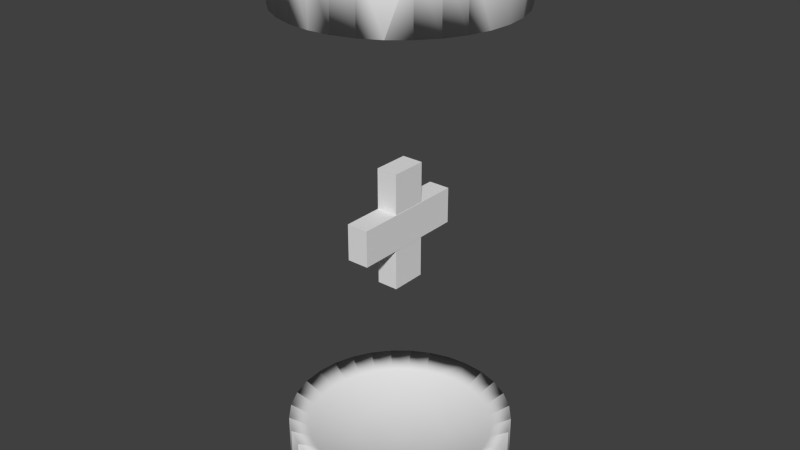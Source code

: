 # Source: healthbay.blend  (saved by Blender 2.69.0; exported with 4.5.12 LTS)
import bpy
from mathutils import Matrix  # noqa: F401  (used for matrix-valued properties, if any)

bpy.ops.wm.read_factory_settings(use_empty=True)
scene = bpy.context.scene
scene.name = 'Scene'

# ---- collections
col_collection_1 = bpy.data.collections.new('Collection 1'); scene.collection.children.link(col_collection_1)

# ---- materials (node trees are filled in below, after node groups)
mat_material = bpy.data.materials.new('Material')
mat_material.alpha_threshold = 0.0
mat_material.use_transparent_shadow = False
mat_material.roughness = 0.5
mat_material.line_color = (0.0, 0.0, 0.0, 1.0)

# ---- material node trees

# ---- world
world_world = bpy.data.worlds.new('World'); scene.world = world_world
world_world.color = (0.05088, 0.05088, 0.05088)
world_world.use_sun_shadow = False
world_world.sun_shadow_jitter_overblur = 0.0
world_world.cycles.sampling_method = 'MANUAL'
world_world.cycles.sample_map_resolution = 256

# ---- meshes
me_cylinder_001 = bpy.data.meshes.new('Cylinder.001')
me_cylinder_001.from_pydata([(0.1951, 0.9808, 0.7744), (0.1951, 0.9808, 1.0), (-1.49e-08, 1.0, 1.0), (6.706e-07, 1.0, 0.7744), (-1.49e-08, 1.0, 0.7744), (0.3827, 0.9239, 0.7744), (0.3827, 0.9239, 1.0), (0.1951, 0.9808, 0.7744), (-0.1951, 0.9808, 1.0), (-0.1951, 0.9808, 0.7744), (0.5556, 0.8315, 0.7744), (0.5556, 0.8315, 1.0), (0.3827, 0.9239, 0.7744), (-0.3827, 0.9239, 1.0), (-0.3827, 0.9239, 0.7744), (-0.1951, 0.9808, 0.7744), (0.7071, 0.7071, 0.7744), (0.7071, 0.7071, 1.0), (0.5556, 0.8315, 0.7744), (-0.5556, 0.8315, 1.0), (-0.5556, 0.8315, 0.7744), (-0.3827, 0.9239, 0.7744), (0.8315, 0.5556, 0.7744), (0.8315, 0.5556, 1.0), (0.7071, 0.7071, 0.7744), (-0.7071, 0.7071, 1.0), (-0.7071, 0.7071, 0.7744), (-0.5556, 0.8315, 0.7744), (0.9239, 0.3827, 0.7744), (0.9239, 0.3827, 1.0), (0.8315, 0.5556, 0.7744), (-0.8315, 0.5556, 1.0), (-0.8315, 0.5556, 0.7744), (-0.7071, 0.7071, 0.7744), (0.9808, 0.1951, 0.7744), (0.9808, 0.1951, 1.0), (0.9239, 0.3827, 0.7744), (-0.9239, 0.3827, 1.0), (-0.9239, 0.3827, 0.7744), (-0.8315, 0.5556, 0.7744), (1.0, 1.192e-07, 0.7744), (1.0, 1.192e-07, 1.0), (-0.9808, 0.1951, 1.0), (-0.9808, 0.1951, 0.7744), (-0.9239, 0.3827, 0.7744), (0.9808, -0.1951, 1.0), (1.0, 0.0, 0.7744), (0.9808, -0.1951, 0.7744), (-1.0, 9.537e-07, 1.0), (-1.0, 9.537e-07, 0.7744), (-0.9808, 0.1951, 0.7744), (0.9239, -0.3827, 0.7744), (0.9239, -0.3827, 1.0), (-0.9808, -0.1951, 1.0), (-0.9808, -0.1951, 0.7744), (-1.0, 0.0, 0.7744), (0.8315, -0.5556, 1.0), (0.8315, -0.5556, 0.7744), (0.8315, -0.5556, 0.7744), (-0.9239, -0.3827, 1.0), (-0.9239, -0.3827, 0.7744), (-0.9808, -0.1951, 0.7744), (0.7071, -0.7071, 1.0), (0.7071, -0.7071, 0.7744), (0.7071, -0.7071, 0.7744), (-0.8315, -0.5556, 1.0), (-0.8315, -0.5556, 0.7744), (-0.9239, -0.3827, 0.7744), (0.5556, -0.8315, 0.7744), (0.5556, -0.8315, 1.0), (0.5556, -0.8315, 0.7744), (-0.7071, -0.7071, 1.0), (-0.7071, -0.7071, 0.7744), (-0.8315, -0.5556, 0.7744), (0.3827, -0.9239, 1.0), (0.3827, -0.9239, 0.7744), (0.3827, -0.9239, 0.7744), (-0.5556, -0.8315, 1.0), (-0.5556, -0.8315, 0.7744), (-0.7071, -0.7071, 0.7744), (0.1951, -0.9808, 1.0), (0.1951, -0.9808, 0.7744), (0.1951, -0.9808, 0.7744), (-0.3827, -0.9239, 1.0), (-0.3827, -0.9239, 0.7744), (-0.5556, -0.8315, 0.7744), (-3.427e-07, -1.0, 1.0), (5.364e-07, -1.0, 0.7744), (-3.427e-07, -1.0, 0.7744), (-0.1951, -0.9808, 1.0), (-0.1951, -0.9808, 0.7744), (-0.3827, -0.9239, 0.7744), (-0.1951, -0.9808, 0.7744), (-1.49e-08, 1.0, -1.0), (0.1951, 0.9808, -1.0), (0.1951, 0.9808, -0.7744), (6.706e-07, 1.0, -0.7744), (-1.49e-08, 1.0, -0.7744), (-0.1951, 0.9808, -0.7744), (-0.1951, 0.9808, -1.0), (0.3827, 0.9239, -1.0), (0.3827, 0.9239, -0.7744), (0.1951, 0.9808, -0.7744), (-0.3827, 0.9239, -1.0), (-0.1951, 0.9808, -0.7744), (-0.3827, 0.9239, -0.7744), (0.5556, 0.8315, -1.0), (0.5556, 0.8315, -0.7744), (0.3827, 0.9239, -0.7744), (-0.5556, 0.8315, -1.0), (-0.3827, 0.9239, -0.7744), (-0.5556, 0.8315, -0.7744), (0.7071, 0.7071, -1.0), (0.7071, 0.7071, -0.7744), (0.5556, 0.8315, -0.7744), (-0.7071, 0.7071, -1.0), (-0.5556, 0.8315, -0.7744), (-0.7071, 0.7071, -0.7744), (0.8315, 0.5556, -1.0), (0.8315, 0.5556, -0.7744), (0.7071, 0.7071, -0.7744), (-0.8315, 0.5556, -1.0), (-0.7071, 0.7071, -0.7744), (-0.8315, 0.5556, -0.7744), (0.9239, 0.3827, -1.0), (0.9239, 0.3827, -0.7744), (0.8315, 0.5556, -0.7744), (-0.9239, 0.3827, -1.0), (-0.8315, 0.5556, -0.7744), (-0.9239, 0.3827, -0.7744), (0.9808, 0.1951, -1.0), (0.9808, 0.1951, -0.7744), (0.9239, 0.3827, -0.7744), (-0.9808, 0.1951, -1.0), (-0.9239, 0.3827, -0.7744), (-0.9808, 0.1951, -0.7744), (1.0, 1.192e-07, -1.0), (1.0, 1.192e-07, -0.7744), (-1.0, 9.537e-07, -0.7744), (-1.0, 9.537e-07, -1.0), (-0.9808, 0.1951, -0.7744), (0.9808, -0.1951, -1.0), (0.9808, -0.1951, -0.7744), (-1.0, 0.0, -0.7744), (-0.9808, -0.1951, -0.7744), (-0.9808, -0.1951, -1.0), (0.9239, -0.3827, -1.0), (0.9239, -0.3827, -0.7744), (0.9239, -0.3827, -0.7744), (-0.9239, -0.3827, -1.0), (-0.9808, -0.1951, -0.7744), (-0.9239, -0.3827, -0.7744), (0.8315, -0.5556, -1.0), (0.8315, -0.5556, -0.7744), (0.8315, -0.5556, -0.7744), (-0.8315, -0.5556, -0.7744), (-0.8315, -0.5556, -1.0), (-0.9239, -0.3827, -0.7744), (0.7071, -0.7071, -1.0), (0.7071, -0.7071, -0.7744), (0.7071, -0.7071, -0.7744), (-0.7071, -0.7071, -0.7744), (-0.7071, -0.7071, -1.0), (-0.8315, -0.5556, -0.7744), (0.5556, -0.8315, -1.0), (0.5556, -0.8315, -0.7744), (0.5556, -0.8315, -0.7744), (-0.5556, -0.8315, -0.7744), (-0.5556, -0.8315, -1.0), (-0.7071, -0.7071, -0.7744), (0.3827, -0.9239, -1.0), (0.3827, -0.9239, -0.7744), (0.3827, -0.9239, -0.7744), (-0.3827, -0.9239, -0.7744), (-0.3827, -0.9239, -1.0), (-0.5556, -0.8315, -0.7744), (0.1951, -0.9808, -1.0), (0.1951, -0.9808, -0.7744), (0.1951, -0.9808, -0.7744), (-0.1951, -0.9808, -0.7744), (-0.1951, -0.9808, -1.0), (-0.3827, -0.9239, -0.7744), (-3.427e-07, -1.0, -1.0), (5.96e-07, -1.0, -0.7744), (-3.427e-07, -1.0, -0.7744), (-0.1951, -0.9808, -0.7744), (-0.8097, 0.1611, -0.8125), (-0.8255, 0.0, -0.8125), (-0.8097, -0.1611, -0.8125), (-0.4128, 0.0821, -0.8625), (-0.4208, 0.0, -0.8625), (-0.7627, 0.3159, -0.8125), (-0.7627, -0.3159, -0.8125), (-0.4128, -0.0821, -0.8625), (4.47e-08, -2.384e-07, -0.8794), (-0.3888, 0.1611, -0.8625), (-0.6864, 0.4586, -0.8125), (-0.6864, -0.4586, -0.8125), (-0.3888, -0.1611, -0.8625), (-0.3499, 0.2338, -0.8625), (-0.5837, 0.5837, -0.8125), (-0.5837, -0.5837, -0.8125), (-0.3499, -0.2338, -0.8625), (-0.2976, 0.2976, -0.8625), (-0.4586, 0.6864, -0.8125), (-0.4586, -0.6864, -0.8125), (-0.2976, -0.2976, -0.8625), (-0.2338, 0.3499, -0.8625), (-0.3159, 0.7627, -0.8125), (-0.3159, -0.7627, -0.8125), (-0.2338, -0.3499, -0.8625), (-0.1611, 0.3888, -0.8625), (-0.1611, 0.8097, -0.8125), (-0.1611, -0.8097, -0.8125), (-0.1611, -0.3888, -0.8625), (-0.0821, 0.4128, -0.8625), (6.706e-07, 0.8255, -0.8125), (5.96e-07, -0.8255, -0.8125), (-0.0821, -0.4128, -0.8625), (6.855e-07, 0.4209, -0.8625), (0.1611, 0.8097, -0.8125), (0.1611, -0.8097, -0.8125), (6.557e-07, -0.4209, -0.8625), (0.0821, 0.4128, -0.8625), (0.3159, 0.7627, -0.8125), (0.3159, -0.7627, -0.8125), (0.0821, -0.4128, -0.8625), (0.1611, 0.3888, -0.8625), (0.4586, 0.6864, -0.8125), (0.4586, -0.6864, -0.8125), (0.1611, -0.3888, -0.8625), (0.2338, 0.3499, -0.8625), (0.5837, 0.5837, -0.8125), (0.5837, -0.5837, -0.8125), (0.2338, -0.3499, -0.8625), (0.2976, 0.2976, -0.8625), (0.6864, 0.4586, -0.8125), (0.6864, -0.4586, -0.8125), (0.2976, -0.2976, -0.8625), (0.3499, 0.2338, -0.8625), (0.7627, 0.3159, -0.8125), (0.7627, -0.3159, -0.8125), (0.3499, -0.2338, -0.8625), (0.3888, 0.1611, -0.8625), (0.8097, 0.1611, -0.8125), (0.8097, -0.1611, -0.8125), (0.3888, -0.1611, -0.8625), (0.4128, 0.0821, -0.8625), (0.8255, 1.192e-07, -0.8125), (0.4128, -0.0821, -0.8625), (0.4209, 0.0, -0.8625), (-0.8097, 0.1611, 0.8125), (-0.8255, 0.0, 0.8125), (-0.4208, 0.0, 0.8625), (-0.4128, 0.0821, 0.8625), (-0.8097, -0.1611, 0.8125), (-0.7627, 0.3159, 0.8125), (6.855e-07, 0.0, 0.8794), (-0.4128, -0.0821, 0.8625), (-0.3888, 0.1611, 0.8625), (-0.7627, -0.3159, 0.8125), (-0.6864, 0.4586, 0.8125), (-0.3888, -0.1611, 0.8625), (-0.3499, 0.2338, 0.8625), (-0.6864, -0.4586, 0.8125), (-0.5837, 0.5837, 0.8125), (-0.3499, -0.2338, 0.8625), (-0.2976, 0.2976, 0.8625), (-0.5837, -0.5837, 0.8125), (-0.4586, 0.6864, 0.8125), (-0.2976, -0.2976, 0.8625), (-0.2338, 0.3499, 0.8625), (-0.4586, -0.6864, 0.8125), (-0.3159, 0.7627, 0.8125), (-0.2338, -0.3499, 0.8625), (-0.1611, 0.3888, 0.8625), (-0.3159, -0.7627, 0.8125), (-0.1611, 0.8097, 0.8125), (-0.1611, -0.3888, 0.8625), (-0.0821, 0.4128, 0.8625), (-0.1611, -0.8097, 0.8125), (6.407e-07, 0.8255, 0.8125), (-0.0821, -0.4128, 0.8625), (6.557e-07, 0.4209, 0.8625), (5.364e-07, -0.8255, 0.8125), (0.1611, 0.8097, 0.8125), (6.706e-07, -0.4208, 0.8625), (0.0821, 0.4128, 0.8625), (0.1611, -0.8097, 0.8125), (0.3159, 0.7627, 0.8125), (0.0821, -0.4128, 0.8625), (0.1611, 0.3888, 0.8625), (0.3159, -0.7627, 0.8125), (0.4586, 0.6864, 0.8125), (0.1611, -0.3888, 0.8625), (0.2338, 0.3499, 0.8625), (0.4586, -0.6864, 0.8125), (0.5837, 0.5837, 0.8125), (0.2338, -0.3499, 0.8625), (0.2976, 0.2976, 0.8625), (0.5837, -0.5837, 0.8125), (0.6864, 0.4586, 0.8125), (0.2976, -0.2976, 0.8625), (0.3499, 0.2338, 0.8625), (0.6864, -0.4586, 0.8125), (0.7627, 0.3159, 0.8125), (0.3499, -0.2338, 0.8625), (0.3888, 0.1611, 0.8625), (0.7627, -0.3159, 0.8125), (0.8097, 0.1611, 0.8125), (0.3888, -0.1611, 0.8625), (0.4128, 0.0821, 0.8625), (0.8097, -0.1611, 0.8125), (0.8255, 0.0, 0.8125), (0.4128, -0.0821, 0.8625), (0.4209, 0.0, 0.8625)], [], [(97, 96, 93), (93, 96, 95, 94), (2, 3, 4), (0, 3, 2, 1), (95, 102, 94), (94, 102, 101, 100), (1, 7, 0), (5, 7, 1, 6), (101, 108, 100), (100, 108, 107, 106), (6, 12, 5), (10, 12, 6, 11), (107, 114, 106), (106, 114, 113, 112), (11, 18, 10), (16, 18, 11, 17), (113, 120, 112), (112, 120, 119, 118), (17, 24, 16), (22, 24, 17, 23), (119, 126, 118), (118, 126, 125, 124), (23, 30, 22), (28, 30, 23, 29), (125, 132, 124), (124, 132, 131, 130), (29, 36, 28), (34, 36, 29, 35), (131, 137, 136, 130), (41, 40, 34, 35), (137, 142, 141, 136), (45, 46, 40, 41), (46, 45, 47), (146, 147, 148), (142, 147, 146, 141), (45, 52, 51, 47), (152, 153, 154), (148, 153, 152, 146), (56, 58, 57), (56, 57, 51, 52), (158, 159, 160), (154, 159, 158, 152), (62, 64, 63), (62, 63, 58, 56), (158, 166, 165, 164), (166, 158, 160), (62, 69, 68, 70), (62, 70, 64), (170, 171, 172), (165, 171, 170, 164), (74, 76, 75), (74, 75, 68, 69), (176, 177, 178), (172, 177, 176, 170), (80, 82, 81), (80, 81, 76, 74), (182, 183, 184), (178, 183, 182, 176), (86, 88, 87), (86, 87, 82, 80), (180, 185, 179), (184, 185, 180, 182), (86, 89, 90, 92), (86, 92, 88), (174, 181, 173), (179, 181, 174, 180), (83, 84, 91), (83, 91, 90, 89), (168, 175, 167), (173, 175, 168, 174), (77, 78, 85), (77, 85, 84, 83), (162, 169, 161), (167, 169, 162, 168), (71, 72, 79), (71, 79, 78, 77), (156, 163, 155), (161, 163, 156, 162), (65, 66, 73), (65, 73, 72, 71), (149, 157, 151), (155, 157, 149, 156), (59, 60, 67), (59, 67, 66, 65), (149, 150, 144, 145), (150, 149, 151), (53, 54, 61), (53, 61, 60, 59), (139, 145, 143, 138), (143, 145, 144), (48, 49, 55, 53), (53, 55, 54), (133, 140, 135), (138, 140, 133, 139), (42, 43, 50), (42, 50, 49, 48), (133, 134, 129, 127), (134, 133, 135), (42, 37, 38, 44), (42, 44, 43), (127, 128, 123, 121), (128, 127, 129), (37, 31, 32, 39), (37, 39, 38), (121, 122, 117, 115), (122, 121, 123), (31, 25, 26, 33), (31, 33, 32), (115, 116, 111, 109), (116, 115, 117), (25, 19, 20, 27), (25, 27, 26), (109, 110, 105, 103), (110, 109, 111), (19, 13, 14, 21), (19, 21, 20), (8, 1, 2), (13, 1, 8), (6, 1, 13), (6, 13, 19), (6, 19, 11), (11, 19, 25), (11, 25, 17), (17, 25, 31), (17, 31, 23), (23, 31, 37), (23, 37, 29), (29, 37, 42), (29, 42, 35), (35, 42, 48), (35, 48, 41), (41, 48, 53), (41, 53, 45), (45, 53, 59), (45, 59, 52), (52, 59, 65), (52, 65, 56), (56, 65, 71), (56, 71, 62), (62, 71, 77), (62, 77, 69), (69, 77, 83), (69, 83, 74), (74, 83, 89), (74, 89, 80), (80, 89, 86), (99, 98, 97, 93), (4, 9, 8, 2), (103, 104, 98, 99), (104, 103, 105), (13, 8, 9, 15), (13, 15, 14), (99, 93, 94), (99, 94, 103), (103, 94, 100), (103, 100, 109), (109, 100, 106), (109, 106, 115), (115, 106, 112), (115, 112, 121), (121, 112, 118), (121, 118, 127), (127, 118, 124), (127, 124, 133), (133, 124, 130), (133, 130, 139), (139, 130, 136), (139, 136, 145), (145, 136, 141), (145, 141, 149), (149, 141, 146), (149, 146, 156), (156, 146, 152), (156, 152, 162), (162, 152, 158), (162, 158, 168), (168, 158, 164), (168, 164, 174), (174, 164, 170), (174, 170, 180), (180, 170, 176), (180, 176, 182), (138, 143, 187, 186), (138, 186, 140), (252, 55, 49, 251), (251, 49, 50), (253, 252, 251, 254), (187, 190, 189, 186), (259, 254, 251, 256), (186, 189, 195, 191), (135, 140, 186, 191), (135, 191, 134), (251, 50, 43, 256), (256, 43, 44), (263, 259, 256, 261), (196, 191, 195, 199), (129, 134, 191, 196), (129, 196, 128), (256, 44, 38, 261), (261, 38, 39), (263, 261, 265, 267), (196, 199, 203, 200), (123, 128, 196, 200), (123, 200, 122), (261, 39, 32, 265), (265, 32, 33), (271, 267, 265, 269), (204, 200, 203, 207), (117, 122, 200, 204), (117, 204, 116), (265, 33, 26, 269), (269, 26, 27), (271, 269, 273, 275), (208, 204, 207, 211), (111, 116, 204, 208), (111, 208, 110), (269, 27, 20, 273), (273, 20, 21), (275, 273, 277, 279), (212, 208, 211, 215), (105, 110, 208, 212), (105, 212, 104), (273, 21, 14, 277), (277, 14, 15), (279, 277, 281, 283), (216, 212, 215, 219), (98, 104, 96, 97), (96, 104, 212, 216), (3, 15, 9, 4), (277, 15, 3, 281), (287, 283, 281, 285), (220, 216, 219, 223), (95, 216, 220, 102), (216, 95, 96), (0, 7, 285, 281), (0, 281, 3), (287, 285, 289, 291), (224, 220, 223, 227), (101, 220, 224, 108), (220, 101, 102), (289, 285, 5, 12), (5, 285, 7), (295, 291, 289, 293), (228, 224, 227, 231), (107, 224, 228, 114), (224, 107, 108), (293, 289, 10, 18), (10, 289, 12), (295, 293, 297, 299), (232, 228, 231, 235), (113, 228, 232, 120), (228, 113, 114), (297, 293, 16, 24), (16, 293, 18), (299, 297, 301, 303), (236, 232, 235, 239), (119, 232, 236, 126), (232, 119, 120), (301, 297, 22, 30), (22, 297, 24), (303, 301, 305, 307), (240, 236, 239, 243), (125, 236, 240, 132), (236, 125, 126), (305, 301, 28, 36), (28, 301, 30), (307, 305, 309, 311), (244, 240, 243, 247), (132, 240, 244, 131), (34, 309, 305, 36), (311, 309, 313, 315), (248, 244, 247, 250), (131, 244, 248, 137), (313, 309, 40, 46), (40, 309, 34), (315, 313, 312, 314), (245, 248, 250, 249), (137, 248, 245, 142), (46, 47, 312, 313), (314, 312, 308, 310), (241, 245, 249, 246), (142, 245, 241, 147), (47, 51, 308, 312), (306, 310, 308, 304), (237, 241, 246, 242), (148, 147, 241, 237), (148, 237, 153), (51, 57, 304, 308), (306, 304, 300, 302), (233, 237, 242, 238), (154, 153, 237, 233), (154, 233, 159), (304, 57, 58, 300), (300, 58, 63), (298, 302, 300, 296), (233, 238, 234, 229), (160, 159, 233, 229), (160, 229, 166), (300, 63, 64, 296), (296, 64, 70), (294, 298, 296, 292), (225, 229, 234, 230), (165, 166, 229, 225), (165, 225, 171), (296, 70, 68, 292), (292, 68, 75), (294, 292, 288, 290), (225, 230, 226, 221), (172, 171, 225, 221), (172, 221, 177), (292, 75, 76, 288), (288, 76, 81), (286, 290, 288, 284), (217, 221, 226, 222), (178, 177, 221, 217), (178, 217, 183), (288, 81, 82, 284), (284, 82, 87), (282, 286, 284, 280), (217, 222, 218, 213), (184, 183, 217, 213), (184, 213, 185), (284, 87, 88, 280), (280, 88, 92), (282, 280, 276, 278), (209, 213, 218, 214), (179, 185, 213, 209), (179, 209, 181), (280, 92, 90, 276), (276, 90, 91), (274, 278, 276, 272), (209, 214, 210, 205), (173, 181, 209, 205), (173, 205, 175), (276, 91, 84, 272), (272, 84, 85), (274, 272, 268, 270), (201, 205, 210, 206), (167, 175, 205, 201), (167, 201, 169), (272, 85, 78, 268), (268, 78, 79), (266, 270, 268, 264), (201, 206, 202, 197), (161, 169, 201, 197), (161, 197, 163), (268, 79, 72, 264), (264, 72, 73), (262, 266, 264, 260), (197, 202, 198, 192), (155, 163, 197, 192), (155, 192, 157), (264, 73, 66, 260), (260, 66, 67), (262, 260, 255, 258), (188, 192, 198, 193), (151, 157, 192, 188), (151, 188, 150), (260, 67, 60, 255), (255, 60, 61), (257, 253, 254), (190, 194, 189), (257, 254, 259), (189, 194, 195), (257, 259, 263), (195, 194, 199), (257, 263, 267), (199, 194, 203), (257, 267, 271), (203, 194, 207), (257, 271, 275), (207, 194, 211), (257, 275, 279), (211, 194, 215), (257, 279, 283), (215, 194, 219), (257, 283, 287), (219, 194, 223), (257, 287, 291), (223, 194, 227), (257, 291, 295), (227, 194, 231), (257, 295, 299), (231, 194, 235), (257, 299, 303), (235, 194, 239), (257, 303, 307), (239, 194, 243), (257, 307, 311), (243, 194, 247), (257, 311, 315), (247, 194, 250), (257, 315, 314), (250, 194, 249), (257, 314, 310), (249, 194, 246), (257, 310, 306), (246, 194, 242), (257, 306, 302), (242, 194, 238), (257, 302, 298), (238, 194, 234), (257, 298, 294), (234, 194, 230), (257, 294, 290), (230, 194, 226), (257, 290, 286), (226, 194, 222), (257, 286, 282), (222, 194, 218), (257, 282, 278), (218, 194, 214), (257, 278, 274), (214, 194, 210), (257, 274, 270), (210, 194, 206), (257, 270, 266), (206, 194, 202), (257, 266, 262), (202, 194, 198), (257, 262, 258), (198, 194, 193), (253, 258, 255, 252), (190, 187, 188, 193), (257, 258, 253), (144, 150, 188, 187), (144, 187, 143), (255, 61, 54, 252), (252, 54, 55), (194, 190, 193)])
me_cylinder_001.polygons.foreach_set('use_smooth', [True] * 430)
me_cylinder_001.use_remesh_preserve_volume = False
me_cylinder_001.use_remesh_preserve_attributes = False
me_cylinder_001.use_mirror_vertex_groups = False
me_cylinder_001.update()
me_cube_001 = bpy.data.meshes.new('Cube.001')
me_cube_001.from_pydata([(0.999, 0.3089, 3.237), (0.999, 0.3089, -3.237), (-0.999, 0.3089, -3.237), (-0.999, 0.3089, 3.237), (0.999, -0.3089, 3.237), (0.999, -0.3089, -3.237), (-0.999, -0.3089, -3.237), (-0.999, -0.3089, 3.237), (1.02, 1.0, -1.0), (1.02, -1.0, -1.0), (-1.02, -1.0, -1.0), (-1.02, 1.0, -1.0), (1.02, 1.0, 1.0), (1.02, -1.0, 1.0), (-1.02, -1.0, 1.0), (-1.02, 1.0, 1.0)], [], [(0, 1, 2, 3), (4, 7, 6, 5), (0, 4, 5, 1), (1, 5, 6, 2), (2, 6, 7, 3), (4, 0, 3, 7), (8, 9, 10, 11), (12, 15, 14, 13), (8, 12, 13, 9), (9, 13, 14, 10), (10, 14, 15, 11), (12, 8, 11, 15)])
_uv = me_cube_001.uv_layers.new(name='UVMap')
_uv.uv.foreach_set('vector', [0.0, 0.0, 1.0, 0.0, 1.0, 1.0, 0.0, 1.0, 0.0, 0.0, 1.0, 0.0, 1.0, 1.0, 0.0, 1.0, 0.0, 0.0, 1.0, 0.0, 1.0, 1.0, 0.0, 1.0, 0.0, 0.0, 1.0, 0.0, 1.0, 1.0, 0.0, 1.0, 0.0, 0.0, 1.0, 0.0, 1.0, 1.0, 0.0, 1.0, 0.0, 0.0, 1.0, 0.0, 1.0, 1.0, 0.0, 1.0, 0.0, 0.0, 1.0, 0.0, 1.0, 1.0, 0.0, 1.0, 0.0, 0.0, 1.0, 0.0, 1.0, 1.0, 0.0, 1.0, 0.0, 0.0, 1.0, 0.0, 1.0, 1.0, 0.0, 1.0, 0.0, 0.0, 1.0, 0.0, 1.0, 1.0, 0.0, 1.0, 0.0, 0.0, 1.0, 0.0, 1.0, 1.0, 0.0, 1.0, 0.0, 0.0, 1.0, 0.0, 1.0, 1.0, 0.0, 1.0])
me_cube_001.materials.append(mat_material)
me_cube_001.use_remesh_preserve_volume = False
me_cube_001.use_remesh_preserve_attributes = False
me_cube_001.use_mirror_vertex_groups = False
me_cube_001.update()

# ---- objects
ob_cylinder = bpy.data.objects.new('Cylinder', me_cylinder_001)
ob_cube_001 = bpy.data.objects.new('Cube.001', me_cube_001)

# ---- transforms, parenting, visibility, modifiers, constraints
ob_cylinder.location = (-0.0005916, 0.003766, 1.668)
ob_cylinder.scale = (1.0, 1.0, -2.453)
ob_cylinder.lineart.crease_threshold = 0.0
ob_cube_001.location = (0.0, 0.0, 1.687)
ob_cube_001.scale = (0.09628, 0.5242, 0.1619)
ob_cube_001.lock_rotations_4d = False
ob_cube_001.empty_display_type = 'ARROWS'
ob_cube_001.lineart.crease_threshold = 0.0

# ---- collection membership
col_collection_1.objects.link(ob_cylinder)
col_collection_1.objects.link(ob_cube_001)

# ---- scene / render settings (as saved in the file)
scene.frame_start = 1; scene.frame_end = 250; scene.frame_set(1)
scene.render.engine = 'BLENDER_EEVEE_NEXT'
scene.render.image_settings.compression = 90
scene.render.resolution_percentage = 50
scene.render.dither_intensity = 0.0
scene.cycles.use_denoising = False
scene.cycles.samples = 10
scene.cycles.sampling_pattern = 'TABULATED_SOBOL'
scene.cycles.light_sampling_threshold = 0.0
scene.cycles.use_adaptive_sampling = False
scene.cycles.use_light_tree = False
scene.cycles.blur_glossy = 0.0
scene.cycles.volume_bounces = 1
scene.cycles.pixel_filter_type = 'GAUSSIAN'
scene.cycles.sample_clamp_indirect = 0.0
scene.view_settings.view_transform = 'Standard'
bpy.context.view_layer.update()

# ---- added for rendering (the .blend has no active camera and no usable light): camera, sun
cam_auto = bpy.data.cameras.new('AutoCamera')
cam_auto.lens = 50.0
cam_auto.sensor_width = 36.0
cam_auto.clip_end = 1000.0
ob_auto_camera = bpy.data.objects.new('AutoCamera', cam_auto)
scene.collection.objects.link(ob_auto_camera)
ob_auto_camera.location = (5.23899, -6.28373, 5.85932)
ob_auto_camera.rotation_euler = (1.09748, -7.21219e-08, 0.694738)
scene.camera = ob_auto_camera
light_auto_sun = bpy.data.lights.new('AutoSun', 'SUN')
light_auto_sun.energy = 3.0
light_auto_sun.angle = 0.0523599
ob_auto_sun = bpy.data.objects.new('AutoSun', light_auto_sun)
scene.collection.objects.link(ob_auto_sun)
ob_auto_sun.rotation_euler = (0.872665, 0.174533, 0.523599)
bpy.context.view_layer.update()
